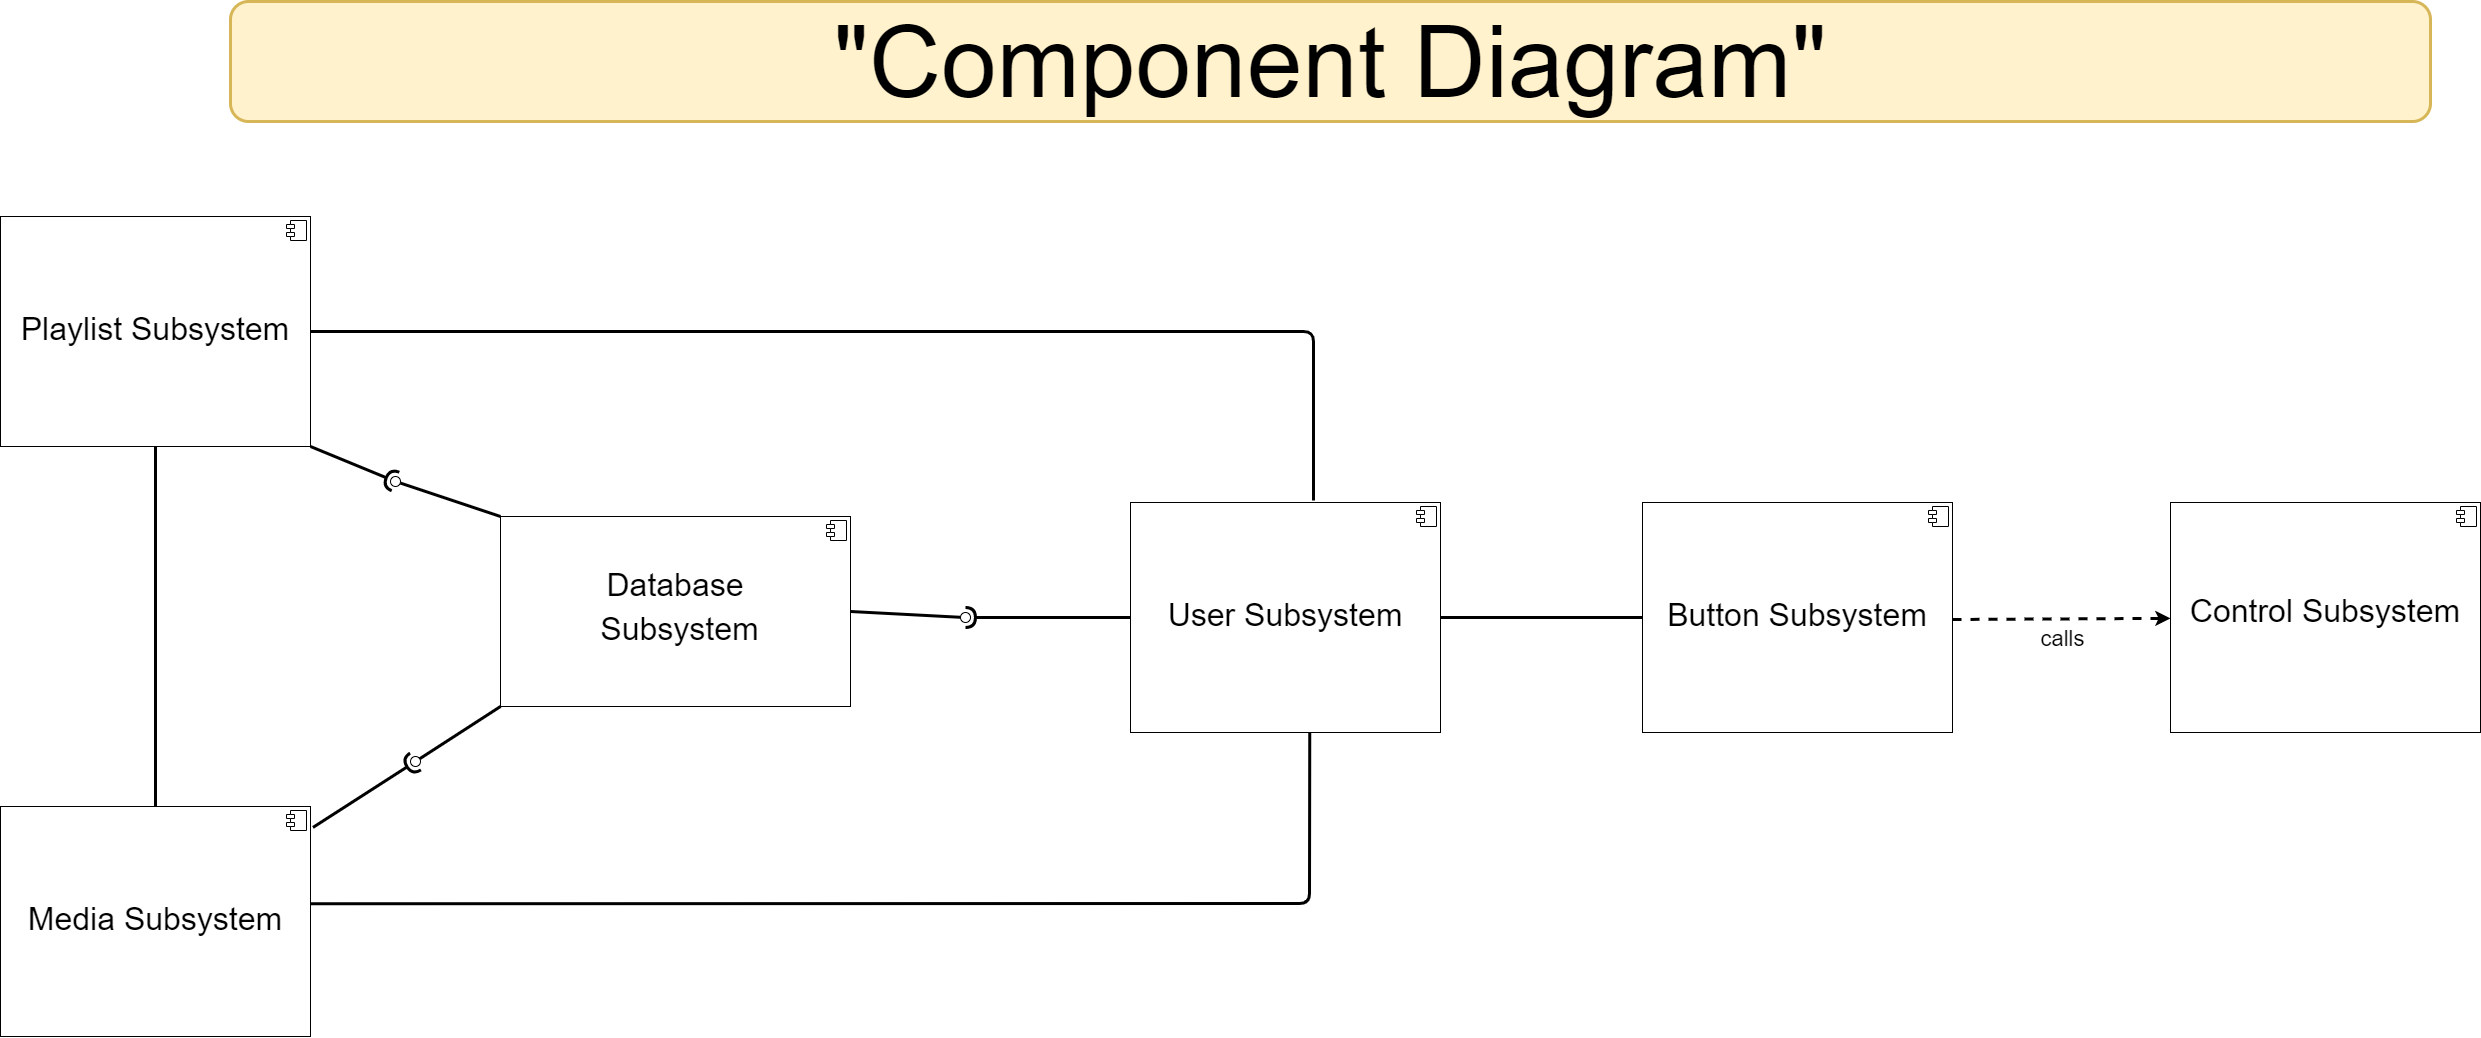

The diagram above was exported from draw.io. Its source (the exported page's mxGraphModel, read from the mxfile embedded in the PNG):
<mxGraphModel dx="4243" dy="-5824" grid="1" gridSize="10" guides="1" tooltips="1" connect="1" arrows="1" fold="1" page="1" pageScale="1" pageWidth="850" pageHeight="1100" math="0" shadow="0">
  <root>
    <mxCell id="b347jYqoM5qiGkntOpJu-0" />
    <mxCell id="b347jYqoM5qiGkntOpJu-1" parent="b347jYqoM5qiGkntOpJu-0" />
    <mxCell id="4PswWxsDG2LUQypRX5gK-0" value="&lt;span style=&quot;font-family: &amp;#34;helvetica&amp;#34; ; font-size: 100px&quot;&gt;&quot;Component Diagram&quot;&lt;/span&gt;" style="rounded=1;whiteSpace=wrap;html=1;shadow=0;glass=0;sketch=0;strokeColor=#d6b656;strokeWidth=3;fontSize=22;fillColor=#fff2cc;" vertex="1" parent="b347jYqoM5qiGkntOpJu-1">
      <mxGeometry x="1970" y="8810" width="2200" height="120" as="geometry" />
    </mxCell>
    <mxCell id="4PswWxsDG2LUQypRX5gK-1" value="&lt;p style=&quot;margin: 6px 0px 0px ; text-align: center ; font-size: 32px&quot;&gt;&lt;span&gt;&lt;br&gt;&lt;/span&gt;&lt;/p&gt;&lt;p style=&quot;margin: 6px 0px 0px ; text-align: center ; font-size: 32px&quot;&gt;&lt;span&gt;&lt;br&gt;&lt;/span&gt;&lt;/p&gt;&lt;p style=&quot;margin: 6px 0px 0px ; text-align: center ; font-size: 32px&quot;&gt;&lt;span&gt;User Subsystem&lt;/span&gt;&lt;br&gt;&lt;/p&gt;" style="align=left;overflow=fill;html=1;dropTarget=0;" vertex="1" parent="b347jYqoM5qiGkntOpJu-1">
      <mxGeometry x="2870" y="9311" width="310" height="230" as="geometry" />
    </mxCell>
    <mxCell id="4PswWxsDG2LUQypRX5gK-2" value="" style="shape=component;jettyWidth=8;jettyHeight=4;" vertex="1" parent="4PswWxsDG2LUQypRX5gK-1">
      <mxGeometry x="1" width="20" height="20" relative="1" as="geometry">
        <mxPoint x="-24" y="4" as="offset" />
      </mxGeometry>
    </mxCell>
    <mxCell id="4PswWxsDG2LUQypRX5gK-3" value="&lt;p style=&quot;margin: 6px 0px 0px ; text-align: center&quot;&gt;&lt;font style=&quot;font-size: 32px&quot;&gt;&lt;br&gt;&lt;/font&gt;&lt;/p&gt;&lt;p style=&quot;margin: 6px 0px 0px ; text-align: center&quot;&gt;&lt;font style=&quot;font-size: 32px&quot;&gt;&lt;br&gt;&lt;/font&gt;&lt;/p&gt;&lt;p style=&quot;margin: 6px 0px 0px ; text-align: center&quot;&gt;&lt;font style=&quot;font-size: 32px&quot;&gt;Playlist Subsystem&lt;/font&gt;&lt;br&gt;&lt;/p&gt;" style="align=left;overflow=fill;html=1;dropTarget=0;" vertex="1" parent="b347jYqoM5qiGkntOpJu-1">
      <mxGeometry x="1740" y="9025" width="310" height="230" as="geometry" />
    </mxCell>
    <mxCell id="4PswWxsDG2LUQypRX5gK-4" value="" style="shape=component;jettyWidth=8;jettyHeight=4;" vertex="1" parent="4PswWxsDG2LUQypRX5gK-3">
      <mxGeometry x="1" width="20" height="20" relative="1" as="geometry">
        <mxPoint x="-24" y="4" as="offset" />
      </mxGeometry>
    </mxCell>
    <mxCell id="4PswWxsDG2LUQypRX5gK-5" value="&lt;p style=&quot;margin: 6px 0px 0px ; text-align: center ; font-size: 32px&quot;&gt;&lt;font style=&quot;font-size: 32px&quot; color=&quot;rgba(0, 0, 0, 0)&quot;&gt;&lt;br&gt;&lt;/font&gt;&lt;/p&gt;&lt;p style=&quot;margin: 6px 0px 0px ; text-align: center ; font-size: 32px&quot;&gt;&lt;font style=&quot;font-size: 32px&quot; color=&quot;rgba(0, 0, 0, 0)&quot;&gt;&lt;br&gt;&lt;/font&gt;&lt;/p&gt;&lt;p style=&quot;margin: 6px 0px 0px ; text-align: center ; font-size: 32px&quot;&gt;&lt;font style=&quot;font-size: 32px&quot;&gt;Media Subsystem&lt;/font&gt;&lt;/p&gt;" style="align=left;overflow=fill;html=1;dropTarget=0;" vertex="1" parent="b347jYqoM5qiGkntOpJu-1">
      <mxGeometry x="1740" y="9615" width="310" height="230" as="geometry" />
    </mxCell>
    <mxCell id="4PswWxsDG2LUQypRX5gK-6" value="" style="shape=component;jettyWidth=8;jettyHeight=4;" vertex="1" parent="4PswWxsDG2LUQypRX5gK-5">
      <mxGeometry x="1" width="20" height="20" relative="1" as="geometry">
        <mxPoint x="-24" y="4" as="offset" />
      </mxGeometry>
    </mxCell>
    <mxCell id="4PswWxsDG2LUQypRX5gK-7" value="" style="endArrow=none;html=1;strokeWidth=3;fontSize=22;exitX=0.5;exitY=0;exitDx=0;exitDy=0;" edge="1" parent="b347jYqoM5qiGkntOpJu-1" source="4PswWxsDG2LUQypRX5gK-5" target="4PswWxsDG2LUQypRX5gK-3">
      <mxGeometry width="50" height="50" relative="1" as="geometry">
        <mxPoint x="-1160" y="2851" as="sourcePoint" />
        <mxPoint x="-1110" y="2801" as="targetPoint" />
      </mxGeometry>
    </mxCell>
    <mxCell id="4PswWxsDG2LUQypRX5gK-8" value="" style="endArrow=none;html=1;strokeWidth=3;fontSize=22;exitX=0.59;exitY=-0.009;exitDx=0;exitDy=0;exitPerimeter=0;" edge="1" parent="b347jYqoM5qiGkntOpJu-1" source="4PswWxsDG2LUQypRX5gK-1" target="4PswWxsDG2LUQypRX5gK-3">
      <mxGeometry width="50" height="50" relative="1" as="geometry">
        <mxPoint x="123" y="2780" as="sourcePoint" />
        <mxPoint x="2552" y="9141" as="targetPoint" />
        <Array as="points">
          <mxPoint x="3053" y="9140" />
        </Array>
      </mxGeometry>
    </mxCell>
    <mxCell id="4PswWxsDG2LUQypRX5gK-9" value="" style="endArrow=none;html=1;strokeWidth=3;fontSize=22;entryX=0.998;entryY=0.423;entryDx=0;entryDy=0;exitX=0.578;exitY=1.002;exitDx=0;exitDy=0;exitPerimeter=0;entryPerimeter=0;" edge="1" parent="b347jYqoM5qiGkntOpJu-1" source="4PswWxsDG2LUQypRX5gK-1" target="4PswWxsDG2LUQypRX5gK-5">
      <mxGeometry width="50" height="50" relative="1" as="geometry">
        <mxPoint x="2735" y="9546" as="sourcePoint" />
        <mxPoint x="2552" y="9711" as="targetPoint" />
        <Array as="points">
          <mxPoint x="3049" y="9712" />
        </Array>
      </mxGeometry>
    </mxCell>
    <mxCell id="4PswWxsDG2LUQypRX5gK-10" value="&lt;p style=&quot;margin: 6px 0px 0px ; text-align: center ; font-size: 15px&quot;&gt;&lt;span style=&quot;font-size: 32px&quot;&gt;&lt;br&gt;&lt;/span&gt;&lt;/p&gt;&lt;p style=&quot;margin: 6px 0px 0px ; text-align: center ; font-size: 15px&quot;&gt;&lt;span style=&quot;font-size: 32px&quot;&gt;&lt;br&gt;&lt;/span&gt;&lt;/p&gt;&lt;p style=&quot;margin: 6px 0px 0px ; text-align: center ; font-size: 15px&quot;&gt;&lt;span style=&quot;font-size: 32px&quot;&gt;Button Subsystem&lt;/span&gt;&lt;br&gt;&lt;/p&gt;" style="align=left;overflow=fill;html=1;dropTarget=0;" vertex="1" parent="b347jYqoM5qiGkntOpJu-1">
      <mxGeometry x="3382" y="9311" width="310" height="230" as="geometry" />
    </mxCell>
    <mxCell id="4PswWxsDG2LUQypRX5gK-11" value="" style="shape=component;jettyWidth=8;jettyHeight=4;" vertex="1" parent="4PswWxsDG2LUQypRX5gK-10">
      <mxGeometry x="1" width="20" height="20" relative="1" as="geometry">
        <mxPoint x="-24" y="4" as="offset" />
      </mxGeometry>
    </mxCell>
    <mxCell id="4PswWxsDG2LUQypRX5gK-12" value="&lt;p style=&quot;margin: 6px 0px 0px ; text-align: center ; font-size: 30px&quot;&gt;&lt;font style=&quot;font-size: 30px&quot;&gt;&lt;br&gt;&lt;/font&gt;&lt;/p&gt;&lt;p style=&quot;margin: 6px 0px 0px ; text-align: center ; font-size: 30px&quot;&gt;&lt;font style=&quot;font-size: 30px&quot;&gt;&lt;br&gt;&lt;/font&gt;&lt;/p&gt;&lt;p style=&quot;margin: 6px 0px 0px ; text-align: center&quot;&gt;&lt;font style=&quot;font-size: 32px&quot;&gt;Control Subsystem&lt;/font&gt;&lt;/p&gt;" style="align=left;overflow=fill;html=1;dropTarget=0;" vertex="1" parent="b347jYqoM5qiGkntOpJu-1">
      <mxGeometry x="3910" y="9311" width="310" height="230" as="geometry" />
    </mxCell>
    <mxCell id="4PswWxsDG2LUQypRX5gK-13" value="" style="shape=component;jettyWidth=8;jettyHeight=4;" vertex="1" parent="4PswWxsDG2LUQypRX5gK-12">
      <mxGeometry x="1" width="20" height="20" relative="1" as="geometry">
        <mxPoint x="-24" y="4" as="offset" />
      </mxGeometry>
    </mxCell>
    <mxCell id="4PswWxsDG2LUQypRX5gK-14" value="" style="endArrow=none;html=1;entryX=0;entryY=0.5;entryDx=0;entryDy=0;exitX=1;exitY=0.5;exitDx=0;exitDy=0;strokeWidth=3;" edge="1" parent="b347jYqoM5qiGkntOpJu-1" source="4PswWxsDG2LUQypRX5gK-1" target="4PswWxsDG2LUQypRX5gK-10">
      <mxGeometry width="50" height="50" relative="1" as="geometry">
        <mxPoint x="3290" y="9426" as="sourcePoint" />
        <mxPoint x="3060" y="9439" as="targetPoint" />
      </mxGeometry>
    </mxCell>
    <mxCell id="4PswWxsDG2LUQypRX5gK-15" value="" style="endArrow=classic;html=1;dashed=1;endFill=1;strokeWidth=3;" edge="1" parent="b347jYqoM5qiGkntOpJu-1" target="4PswWxsDG2LUQypRX5gK-12">
      <mxGeometry width="50" height="50" relative="1" as="geometry">
        <mxPoint x="3692.000000000002" y="9428" as="sourcePoint" />
        <mxPoint x="3813" y="9431" as="targetPoint" />
      </mxGeometry>
    </mxCell>
    <mxCell id="4PswWxsDG2LUQypRX5gK-16" value="calls" style="edgeLabel;html=1;align=center;verticalAlign=middle;resizable=0;points=[];fontSize=22;" vertex="1" connectable="0" parent="4PswWxsDG2LUQypRX5gK-15">
      <mxGeometry x="0.1816" y="1" relative="1" as="geometry">
        <mxPoint x="-20.56" y="18.54" as="offset" />
      </mxGeometry>
    </mxCell>
    <mxCell id="4PswWxsDG2LUQypRX5gK-17" value="&lt;p style=&quot;margin: 6px 0px 0px ; text-align: center ; font-size: 32px&quot;&gt;&lt;br&gt;&lt;/p&gt;&lt;p style=&quot;margin: 6px 0px 0px ; text-align: center ; font-size: 32px&quot;&gt;&lt;span&gt;Database&lt;/span&gt;&lt;/p&gt;&lt;p style=&quot;margin: 6px 0px 0px ; text-align: center ; font-size: 32px&quot;&gt;&lt;span&gt;&amp;nbsp;Subsystem&lt;/span&gt;&lt;br&gt;&lt;/p&gt;" style="align=left;overflow=fill;html=1;dropTarget=0;" vertex="1" parent="b347jYqoM5qiGkntOpJu-1">
      <mxGeometry x="2240" y="9325" width="350" height="190" as="geometry" />
    </mxCell>
    <mxCell id="4PswWxsDG2LUQypRX5gK-18" value="" style="shape=component;jettyWidth=8;jettyHeight=4;" vertex="1" parent="4PswWxsDG2LUQypRX5gK-17">
      <mxGeometry x="1" width="20" height="20" relative="1" as="geometry">
        <mxPoint x="-24" y="4" as="offset" />
      </mxGeometry>
    </mxCell>
    <mxCell id="4PswWxsDG2LUQypRX5gK-19" value="" style="rounded=0;orthogonalLoop=1;jettySize=auto;html=1;endArrow=none;endFill=0;exitX=0;exitY=1;exitDx=0;exitDy=0;strokeWidth=3;" edge="1" parent="b347jYqoM5qiGkntOpJu-1" source="4PswWxsDG2LUQypRX5gK-17" target="4PswWxsDG2LUQypRX5gK-21">
      <mxGeometry relative="1" as="geometry">
        <mxPoint x="2280" y="9645" as="sourcePoint" />
      </mxGeometry>
    </mxCell>
    <mxCell id="4PswWxsDG2LUQypRX5gK-20" value="" style="rounded=0;orthogonalLoop=1;jettySize=auto;html=1;endArrow=halfCircle;endFill=0;entryX=0.5;entryY=0.5;entryDx=0;entryDy=0;endSize=6;strokeWidth=3;exitX=1.008;exitY=0.091;exitDx=0;exitDy=0;exitPerimeter=0;" edge="1" parent="b347jYqoM5qiGkntOpJu-1" source="4PswWxsDG2LUQypRX5gK-5" target="4PswWxsDG2LUQypRX5gK-21">
      <mxGeometry relative="1" as="geometry">
        <mxPoint x="2050" y="9645" as="sourcePoint" />
      </mxGeometry>
    </mxCell>
    <mxCell id="4PswWxsDG2LUQypRX5gK-21" value="" style="ellipse;whiteSpace=wrap;html=1;fontFamily=Helvetica;fontSize=12;fontColor=#000000;align=center;strokeColor=#000000;fillColor=#ffffff;points=[];aspect=fixed;resizable=0;" vertex="1" parent="b347jYqoM5qiGkntOpJu-1">
      <mxGeometry x="2150" y="9565" width="10" height="10" as="geometry" />
    </mxCell>
    <mxCell id="4PswWxsDG2LUQypRX5gK-22" value="" style="rounded=0;orthogonalLoop=1;jettySize=auto;html=1;endArrow=none;endFill=0;strokeWidth=3;" edge="1" parent="b347jYqoM5qiGkntOpJu-1" target="4PswWxsDG2LUQypRX5gK-24">
      <mxGeometry relative="1" as="geometry">
        <mxPoint x="2240" y="9325" as="sourcePoint" />
      </mxGeometry>
    </mxCell>
    <mxCell id="4PswWxsDG2LUQypRX5gK-23" value="" style="rounded=0;orthogonalLoop=1;jettySize=auto;html=1;endArrow=halfCircle;endFill=0;entryX=0.5;entryY=0.5;entryDx=0;entryDy=0;endSize=6;strokeWidth=3;exitX=1;exitY=1;exitDx=0;exitDy=0;" edge="1" parent="b347jYqoM5qiGkntOpJu-1" source="4PswWxsDG2LUQypRX5gK-3" target="4PswWxsDG2LUQypRX5gK-24">
      <mxGeometry relative="1" as="geometry">
        <mxPoint x="2030" y="9450" as="sourcePoint" />
      </mxGeometry>
    </mxCell>
    <mxCell id="4PswWxsDG2LUQypRX5gK-24" value="" style="ellipse;whiteSpace=wrap;html=1;fontFamily=Helvetica;fontSize=12;fontColor=#000000;align=center;strokeColor=#000000;fillColor=#ffffff;points=[];aspect=fixed;resizable=0;" vertex="1" parent="b347jYqoM5qiGkntOpJu-1">
      <mxGeometry x="2130" y="9285" width="10" height="10" as="geometry" />
    </mxCell>
    <mxCell id="4PswWxsDG2LUQypRX5gK-25" value="" style="rounded=0;orthogonalLoop=1;jettySize=auto;html=1;endArrow=none;endFill=0;exitX=1;exitY=0.5;exitDx=0;exitDy=0;strokeWidth=3;" edge="1" parent="b347jYqoM5qiGkntOpJu-1" source="4PswWxsDG2LUQypRX5gK-17" target="4PswWxsDG2LUQypRX5gK-27">
      <mxGeometry relative="1" as="geometry">
        <mxPoint x="2500" y="9580" as="sourcePoint" />
      </mxGeometry>
    </mxCell>
    <mxCell id="4PswWxsDG2LUQypRX5gK-26" value="" style="rounded=0;orthogonalLoop=1;jettySize=auto;html=1;endArrow=halfCircle;endFill=0;entryX=0.5;entryY=0.5;entryDx=0;entryDy=0;endSize=6;strokeWidth=3;exitX=0;exitY=0.5;exitDx=0;exitDy=0;" edge="1" parent="b347jYqoM5qiGkntOpJu-1" source="4PswWxsDG2LUQypRX5gK-1" target="4PswWxsDG2LUQypRX5gK-27">
      <mxGeometry relative="1" as="geometry">
        <mxPoint x="2540" y="9580" as="sourcePoint" />
        <Array as="points" />
      </mxGeometry>
    </mxCell>
    <mxCell id="4PswWxsDG2LUQypRX5gK-27" value="" style="ellipse;whiteSpace=wrap;html=1;fontFamily=Helvetica;fontSize=12;fontColor=#000000;align=center;strokeColor=#000000;fillColor=#ffffff;points=[];aspect=fixed;resizable=0;" vertex="1" parent="b347jYqoM5qiGkntOpJu-1">
      <mxGeometry x="2700" y="9421" width="10" height="10" as="geometry" />
    </mxCell>
  </root>
</mxGraphModel>